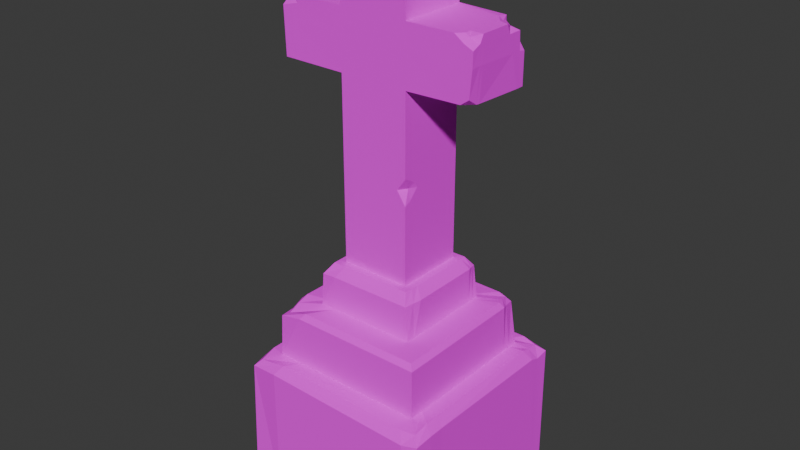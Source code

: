 # Source: Cross_Gravestone.blend  (saved by Blender 4.2.66; exported with 4.5.12 LTS)
import bpy
from mathutils import Matrix  # noqa: F401  (used for matrix-valued properties, if any)

bpy.ops.wm.read_factory_settings(use_empty=True)
scene = bpy.context.scene
scene.name = 'Scene'

# ---- collections
col_collection = bpy.data.collections.new('Collection'); scene.collection.children.link(col_collection)

# ---- images (referenced by path relative to the original .blend; pixels are not part of the script)
import os
ASSET_DIR = os.environ.get("B2B_ASSET_DIR", "")  # directory of the original .blend (textures are referenced by path, not embedded)
HERE = os.path.dirname(os.path.abspath(__file__))  # packed textures are extracted next to this script under _unpacked/

def load_image(name, relpath, width, height, colorspace="sRGB"):
    """Load a texture the original file referenced (path relative to the .blend, or extracted next to this script)."""
    p = next((c for c in (os.path.join(HERE, relpath), os.path.join(ASSET_DIR, relpath)) if relpath and os.path.exists(c)), "")
    if p:
        img = bpy.data.images.load(p, check_existing=True)
        img.name = name
    else:  # same state as the original file: an image datablock whose file is absent (Cycles renders it pink)
        img = bpy.data.images.new(name, width, height)
        img.source = "FILE"
        img.filepath = "//" + (relpath or name)
    img.colorspace_settings.name = colorspace
    return img
img_texture = load_image('Texture', 'Texture.png', 1024, 1024, 'sRGB')

# ---- materials (node trees are filled in below, after node groups)
mat_material = bpy.data.materials.new('Material')
mat_material.alpha_threshold = 0.0
mat_material.use_transparent_shadow = False
mat_material.roughness = 0.5
mat_material.line_color = (0.0, 0.0, 0.0, 1.0)

# ---- material node trees
mat_material.use_nodes = True; mat_material.node_tree.nodes.clear()
_N = mat_material.node_tree.nodes; _L = mat_material.node_tree.links
n0 = _N.new('ShaderNodeOutputMaterial'); n0.name = 'Material Output'; n0.location = (300, 300)
n1 = _N.new('ShaderNodeBsdfPrincipled'); n1.name = 'Principled BSDF'; n1.location = (10, 300)
n1.inputs[2].default_value = 1.0
n1.inputs[3].default_value = 1.45
n2 = _N.new('ShaderNodeTexImage'); n2.name = 'Image Texture'; n2.location = (-280, 280)
n2.image = img_texture
_L.new(n1.outputs[0], n0.inputs[0])
_L.new(n2.outputs[0], n1.inputs[0])
n0.is_active_output = True

# ---- world
world_world = bpy.data.worlds.new('World'); scene.world = world_world
world_world.use_nodes = True; world_world.node_tree.nodes.clear()
_N = world_world.node_tree.nodes; _L = world_world.node_tree.links
n0 = _N.new('ShaderNodeOutputWorld'); n0.name = 'World Output'; n0.location = (300, 300)
n1 = _N.new('ShaderNodeBackground'); n1.name = 'Background'; n1.location = (10, 300)
n1.inputs[0].default_value = (0.05088, 0.05088, 0.05088, 1.0)
_L.new(n1.outputs[0], n0.inputs[0])
n0.is_active_output = True
world_world.color = (0.05088, 0.05088, 0.05088)
world_world.sun_shadow_jitter_overblur = 0.0

# ---- meshes
me_cube_001 = bpy.data.meshes.new('Cube.001')
me_cube_001.from_pydata([(-1.0, -1.0, -1.0), (-1.0, 1.0, -1.0), (1.0, -1.0, -1.0), (1.0, 1.0, -1.0), (-0.7844, -0.783, 0.3975), (-0.7819, 0.7819, 0.4015), (0.7819, -0.782, 0.4011), (0.7819, 0.7819, 0.4015), (-0.5061, -0.5061, 0.9291), (-0.5061, 0.5061, 0.9291), (0.5061, -0.5061, 0.9291), (0.5061, 0.5061, 0.9291), (-0.3439, -0.3439, 1.359), (-0.3439, 0.3439, 1.359), (0.3439, 0.3439, 1.359), (0.3439, -0.3439, 1.359), (-0.2851, -0.3074, 4.306), (-0.1824, 0.1948, 4.423), (0.2926, 0.2987, 4.423), (0.3303, -0.3078, 4.369), (-0.3439, -0.3439, 3.157), (-0.3439, -0.3439, 3.729), (-0.3439, 0.3439, 3.729), (-0.3439, 0.3439, 3.157), (0.3439, -0.3439, 3.157), (0.3439, -0.3439, 3.729), (0.3439, 0.3439, 3.729), (0.3439, 0.3439, 3.157), (-0.9806, -0.347, 3.161), (-0.9463, -0.2805, 3.729), (-0.9463, 0.2617, 3.729), (-0.9964, 0.3114, 3.207), (0.9706, -0.3417, 3.229), (0.9142, -0.2867, 3.702), (0.9297, 0.2303, 3.674), (0.9975, 0.3439, 3.157), (-0.494, -0.4919, 1.249), (-0.418, -0.4186, 1.359), (-0.4188, 0.4188, 1.359), (-0.4929, 0.4895, 1.241), (0.4185, 0.4184, 1.36), (0.4752, 0.4918, 1.261), (0.4133, -0.4175, 1.358), (0.4739, -0.4985, 1.266), (-0.7743, -0.7679, 0.8234), (-0.7238, -0.7148, 0.8477), (-0.7148, 0.6658, 0.9158), (-0.7577, 0.6985, 0.8651), (0.7345, -0.7345, 0.9291), (0.7819, -0.7819, 0.8817), (0.694, 0.713, 0.9048), (0.7272, 0.758, 0.8486), (-0.9829, -0.9674, 0.2819), (-0.9128, -0.9222, 0.3577), (-0.9245, 0.9245, 0.4015), (-1.0, 1.0, 0.3259), (0.9215, -0.9076, 0.3705), (1.001, -0.9789, 0.3136), (0.9231, 0.9154, 0.3655), (0.9987, 0.9915, 0.2923), (-0.7819, -0.4988, 0.4015), (0.8464, 0.2908, 3.686), (0.9419, 0.3439, 3.157), (0.8872, -0.3417, 3.17), (-1.0, -0.8157, -1.0), (1.0, -0.8157, -1.0), (-0.7819, -0.6378, 0.4015), (0.7819, -0.6378, 0.4015), (-0.5061, -0.4128, 0.9291), (0.5061, -0.4128, 0.9291), (-0.3439, -0.2805, 1.359), (0.3439, -0.2805, 1.359), (-0.3415, -0.2235, 4.359), (-0.3418, -0.3474, 4.183), (0.3439, -0.2805, 3.157), (0.3439, -0.2805, 3.729), (-0.3439, -0.2805, 3.157), (-0.3439, -0.2805, 3.729), (0.9751, -0.2513, 3.168), (-0.9821, -0.2833, 3.16), (-0.8999, 0.3439, 3.729), (-0.4188, -0.3416, 1.359), (-0.5066, -0.3855, 1.246), (0.4188, -0.3416, 1.359), (0.4892, -0.4089, 1.269), (-0.7302, -0.5913, 0.8968), (-0.7756, -0.6261, 0.8334), (0.7345, -0.5991, 0.9291), (0.7819, -0.6378, 0.8817), (-0.9259, -0.7548, 0.3981), (-0.9949, -0.8103, 0.3131), (0.9247, -0.7525, 0.4017), (1.003, -0.7996, 0.3277), (0.9161, -0.2784, 3.169), (1.0, -0.6379, -1.0), (-0.3439, -0.3439, 3.661), (-0.3439, 0.3439, 3.661), (0.3439, -0.3439, 3.661), (0.3439, 0.3439, 3.661), (-0.9975, -0.3439, 3.617), (-0.9975, 0.2987, 3.661), (0.9975, -0.3439, 3.622), (0.9318, 0.2918, 3.621), (0.9123, -0.3439, 3.661), (0.8186, 0.3439, 3.634), (-0.9975, -0.2805, 3.661), (0.9975, -0.2552, 3.661), (-0.5061, -0.3228, 0.9291), (-0.3439, -0.2194, 1.359), (-0.3439, -0.2194, 3.157), (-0.3439, -0.2194, 3.729), (-0.9858, -0.2215, 3.159), (-0.9975, -0.2194, 3.729), (-0.4188, -0.2671, 1.359), (0.5061, -0.3228, 1.272), (-0.7345, -0.4685, 0.9291), (0.7819, -0.4988, 0.8817), (-0.9245, -0.5897, 0.4015), (1.0, -0.6379, 0.3259), (-1.0, -0.6379, -1.0), (0.7819, -0.4988, 0.4015), (0.5061, -0.3228, 0.9291), (0.3439, -0.2194, 1.359), (0.3439, -0.2095, 4.423), (0.3439, -0.2194, 3.157), (0.3439, -0.2194, 3.729), (0.9782, -0.2178, 3.166), (0.9975, -0.2194, 3.729), (-0.5066, -0.3202, 1.27), (0.4188, -0.2671, 1.359), (-0.7819, -0.4988, 0.8817), (0.7345, -0.4685, 0.9291), (-1.0, -0.6379, 0.3259), (0.9245, -0.5897, 0.4015), (0.9214, -0.2177, 3.167), (0.9419, -0.2194, 3.729), (-0.9975, -0.2194, 3.661), (0.9975, -0.2194, 3.661), (0.813, 0.3439, 3.714), (0.8749, 0.3439, 3.157), (0.8496, -0.3418, 3.169), (0.8515, -0.2786, 3.168), (0.8749, -0.3439, 3.661), (0.8145, -0.3439, 3.729), (0.8749, -0.2194, 3.729), (0.8564, -0.2179, 3.166), (0.8749, -0.2805, 3.729), (0.8508, 1.0, -1.0), (0.8508, -1.0, -1.0), (0.6653, 0.7819, 0.4015), (0.6653, -0.7819, 0.4015), (0.4306, 0.5061, 0.9291), (0.4306, -0.5061, 0.9291), (0.2926, 0.3439, 1.359), (0.2926, -0.3439, 1.359), (0.2148, -0.3439, 4.423), (0.2926, 0.3439, 3.157), (0.2926, 0.3439, 3.729), (0.2926, -0.3439, 3.157), (0.2926, -0.3439, 3.729), (0.3563, 0.4188, 1.359), (0.3774, 0.49, 1.245), (0.3563, -0.4188, 1.359), (0.4051, -0.5001, 1.267), (0.6121, 0.7232, 0.9216), (0.6331, 0.7667, 0.8623), (0.6249, -0.7345, 0.9291), (0.6653, -0.7819, 0.8817), (0.7865, 0.9243, 0.4008), (0.8505, 0.9978, 0.3171), (0.781, -0.9274, 0.3722), (0.8427, -1.001, 0.2795), (0.2926, -0.2805, 4.423), (0.8508, -0.8157, -1.0), (0.2926, -0.3439, 3.661), (0.2926, 0.3439, 3.661), (0.8508, -0.6379, -1.0), (0.2926, -0.2194, 4.423), (0.3439, -0.3439, 4.285), (-0.1744, 0.2778, 4.325), (0.2926, 0.3439, 4.285), (-0.3414, -0.2847, 4.22), (-0.3416, -0.2233, 4.224), (0.3439, -0.2194, 4.285), (0.2926, -0.3439, 4.285), (0.3439, -0.2805, 4.285), (-0.6833, 1.0, -1.0), (-0.5343, -0.7819, 0.4015), (-0.3458, -0.5061, 0.9291), (-0.235, -0.3439, 1.359), (-0.1997, -0.3476, 4.367), (-0.235, -0.3439, 3.157), (-0.235, -0.3439, 3.729), (-0.3458, 0.5061, 1.272), (-0.2862, -0.4188, 1.359), (-0.5326, 0.7821, 0.8798), (-0.5019, -0.7345, 0.9291), (-0.6833, 1.0, 0.3259), (-0.6317, -0.9245, 0.4015), (-0.6833, -0.8157, -1.0), (-0.235, -0.3439, 3.661), (-0.6833, -0.6379, -1.0), (-0.6833, -1.0, -1.0), (-0.5343, 0.7819, 0.4015), (-0.3458, 0.5061, 0.9291), (-0.235, 0.3439, 1.359), (-0.0457, 0.3439, 4.423), (-0.235, 0.3439, 3.157), (-0.235, 0.3439, 3.729), (-0.2862, 0.4188, 1.359), (-0.3401, -0.5049, 1.267), (-0.5014, 0.7345, 0.9286), (-0.5343, -0.7819, 0.8817), (-0.6317, 0.9245, 0.4015), (-0.6857, -1.001, 0.322), (-0.2326, -0.2338, 4.362), (-0.235, 0.3439, 3.661), (-0.233, -0.3473, 4.193), (-0.1236, 0.3439, 4.285), (-0.2327, -0.2233, 4.363), (-0.8439, -0.3439, 3.729), (-0.9253, -0.3477, 3.162), (-0.9453, 0.3159, 3.156), (-0.927, -0.284, 3.161), (-0.8284, -0.3439, 3.661), (-0.9463, 0.3439, 3.661), (-0.9315, -0.2221, 3.16), (-0.9463, -0.2194, 3.729), (1.0, 0.8687, -1.0), (-0.7819, 0.6793, 0.4015), (-0.5061, 0.4397, 0.9291), (-0.3439, 0.2987, 1.359), (-0.3439, 0.2987, 3.157), (-0.3439, 0.2987, 3.729), (-0.9964, 0.268, 3.156), (-0.4188, 0.3638, 1.359), (0.489, 0.4312, 1.267), (-0.7164, 0.5638, 0.9182), (0.7491, 0.6411, 0.8628), (-0.9245, 0.8031, 0.4015), (0.9979, 0.8548, 0.2707), (0.8713, 0.2157, 3.705), (-1.0, 0.8687, -1.0), (0.7819, 0.6793, 0.4015), (0.5061, 0.4397, 0.9291), (0.3439, 0.2987, 1.359), (0.3439, 0.2632, 4.423), (0.3439, 0.2987, 3.157), (0.3439, 0.2987, 3.729), (0.9975, 0.2987, 3.157), (-0.4917, 0.4215, 1.239), (0.4188, 0.3638, 1.359), (-0.7472, 0.5285, 0.8617), (0.7204, 0.6183, 0.9212), (-1.0, 0.8687, 0.3259), (0.9236, 0.7974, 0.3791), (0.9419, 0.2987, 3.157), (0.9975, 0.2696, 3.641), (0.8182, 0.2288, 3.732), (0.8749, 0.2987, 3.157), (0.8508, 0.8687, -1.0), (-0.3514, 0.265, 4.269), (0.3439, 0.2617, 4.285), (-1.0, 0.761, -1.0), (-0.6833, 0.8687, -1.0), (-0.9453, 0.2692, 3.156), (0.7819, 0.5951, 0.4015), (0.5061, 0.3852, 0.9291), (0.3439, 0.2617, 1.359), (0.3439, 0.2617, 3.157), (0.3439, 0.2617, 3.729), (0.9975, 0.2617, 3.157), (0.9975, 0.096, 3.729), (-0.4982, 0.3752, 1.254), (0.4188, 0.3187, 1.359), (-0.7592, 0.4946, 0.8689), (0.7344, 0.5535, 0.9293), (-1.0, 0.761, 0.3259), (0.9244, 0.7034, 0.4008), (0.9419, 0.2617, 3.157), (0.9975, 0.1312, 3.641), (0.8749, 0.2617, 3.157), (0.2926, 0.2617, 4.423), (0.8508, 0.761, -1.0), (-0.6833, 0.761, -1.0), (1.0, 0.761, -1.0), (-0.7819, 0.5951, 0.4015), (-0.5061, 0.3852, 0.9291), (-0.3439, 0.2617, 1.359), (-0.3439, 0.2617, 3.157), (-0.3439, 0.2617, 3.729), (-0.9964, 0.2311, 3.156), (-0.9975, 0.2269, 3.729), (-0.4188, 0.3187, 1.359), (0.5045, 0.3836, 1.272), (-0.728, 0.5326, 0.9252), (0.7759, 0.5757, 0.8787), (-0.9245, 0.7035, 0.4015), (0.9992, 0.7558, 0.3053), (0.9111, 0.1186, 3.732), (-0.9975, 0.2617, 3.661), (0.824, 0.1763, 3.732), (-0.3439, 0.2439, 4.285), (-0.9453, 0.2323, 3.156), (-0.3439, 0.185, 4.423), (-0.3439, 0.3439, 4.189), (0.3439, 0.3439, 4.189), (0.3439, -0.3439, 4.189), (-0.3425, -0.3462, 4.114), (-0.3421, -0.2835, 4.142), (-0.3422, -0.2222, 4.145), (0.3439, -0.2194, 4.189), (0.2926, 0.3439, 4.189), (0.2926, -0.3439, 4.189), (0.3439, -0.2805, 4.189), (-0.235, 0.3439, 4.189), (-0.2337, -0.3462, 4.121), (0.3439, 0.2987, 4.189), (-0.3439, 0.2987, 4.189), (0.3439, 0.2617, 4.189), (-0.3439, 0.2617, 4.189), (-0.3439, 0.3439, 3.483), (0.3439, 0.3439, 3.483), (-0.997, 0.3298, 3.483), (0.9975, 0.3439, 3.457), (0.8957, 0.3439, 3.46), (-0.3439, -0.3439, 3.483), (0.3439, -0.3439, 3.483), (-0.9917, -0.3449, 3.456), (0.9943, -0.3436, 3.48), (0.91, -0.3436, 3.485), (-0.9946, -0.281, 3.484), (0.9956, -0.2543, 3.484), (0.9963, -0.2193, 3.484), (-0.9959, -0.2197, 3.484), (0.8384, 0.3439, 3.465), (0.8723, -0.3437, 3.484), (0.2926, 0.3439, 3.483), (0.2926, -0.3439, 3.483), (-0.235, -0.3439, 3.483), (-0.235, 0.3439, 3.483), (-0.8639, -0.345, 3.485), (-0.9458, 0.3305, 3.483), (-0.997, 0.2837, 3.483), (0.9975, 0.2799, 3.47), (0.9975, 0.1772, 3.47), (-0.997, 0.2467, 3.483), (-0.3439, 0.3439, 2.683), (-0.3057, 0.3289, 2.575), (-0.3439, 0.3439, 2.423), (0.3439, 0.3439, 2.311), (0.3439, 0.3439, 2.258), (0.3439, 0.3439, 2.205), (-0.3439, -0.3439, 2.205), (-0.3439, -0.3439, 2.258), (-0.3439, -0.3439, 2.311), (0.3439, -0.3439, 2.126), (0.3239, -0.2789, 2.27), (0.3439, -0.3439, 2.38), (-0.3439, -0.2805, 2.205), (-0.3439, -0.2805, 2.258), (-0.3439, -0.2805, 2.311), (0.3439, -0.2805, 2.157), (0.3439, -0.2805, 2.35), (-0.3439, -0.2194, 2.205), (-0.3439, -0.2194, 2.258), (-0.3439, -0.2194, 2.311), (0.3439, -0.2194, 2.205), (0.3439, -0.1845, 2.258), (0.3439, -0.2194, 2.311), (0.2926, -0.3439, 2.205), (0.2551, -0.3439, 2.258), (0.2926, -0.3439, 2.311), (0.2926, 0.3439, 2.205), (0.2926, 0.3439, 2.258), (0.2926, 0.3439, 2.311), (-0.235, -0.3439, 2.205), (-0.235, -0.3439, 2.258), (-0.235, -0.3439, 2.311), (-0.235, 0.3439, 2.516), (-0.235, 0.3439, 2.569), (-0.235, 0.3439, 2.621), (-0.3439, 0.2987, 2.46), (-0.3439, 0.2987, 2.621), (0.3439, 0.2987, 2.205), (0.3439, 0.2987, 2.258), (0.3439, 0.2987, 2.311), (0.3439, 0.2617, 2.205), (0.3439, 0.2617, 2.258), (0.3439, 0.2617, 2.311), (-0.3439, 0.2617, 2.516), (-0.3439, 0.2617, 2.569), (-0.3439, 0.2617, 2.621)], [], [(170, 56, 6, 150), (213, 54, 5, 203), (242, 254, 55, 1), (173, 65, 2, 148), (89, 53, 4, 66), (255, 58, 7, 243), (65, 92, 57, 2), (147, 169, 59, 3), (243, 7, 51, 238), (166, 48, 10, 152), (211, 46, 9, 204), (253, 50, 11, 244), (209, 38, 13, 205), (66, 4, 44, 86), (150, 6, 49, 167), (203, 5, 47, 195), (244, 11, 41, 236), (251, 40, 14, 245), (162, 42, 15, 154), (181, 73, 16, 72), (68, 8, 36, 82), (152, 10, 43, 163), (204, 9, 39, 193), (215, 72, 16, 190), (184, 178, 19, 155), (218, 179, 17, 206), (262, 180, 18, 246), (386, 350, 27, 247), (332, 333, 137, 106), (381, 347, 23, 207), (216, 96, 22, 208), (372, 358, 24, 158), (174, 97, 25, 159), (361, 355, 20, 76), (257, 102, 34), (105, 99, 29), (104, 61, 34, 102), (330, 63, 32, 329), (223, 221, 28, 79), (342, 222, 31, 323), (224, 220, 29, 99), (256, 62, 35, 249), (235, 38, 39, 250), (160, 40, 41, 161), (83, 42, 43, 84), (194, 37, 36, 210), (81, 37, 12, 70), (237, 46, 47, 252), (164, 50, 51, 165), (87, 48, 49, 88), (196, 45, 44, 212), (85, 45, 8, 68), (239, 54, 55, 254), (168, 58, 59, 169), (91, 56, 57, 92), (198, 53, 52, 214), (202, 214, 52, 0), (259, 139, 62, 256), (336, 140, 63, 330), (104, 138, 61), (146, 143, 33), (144, 146, 33, 135), (140, 141, 93, 63), (133, 91, 92, 118), (53, 89, 90, 52), (115, 85, 68, 107), (131, 87, 88, 116), (45, 85, 86, 44), (113, 81, 70, 108), (129, 83, 84, 114), (37, 81, 82, 36), (63, 93, 78, 32), (226, 223, 79, 111), (136, 105, 29, 112), (101, 106, 33), (366, 361, 76, 109), (135, 33, 127), (358, 363, 74, 24), (178, 185, 19), (219, 72, 215), (107, 68, 82, 128), (182, 181, 72), (42, 83, 71, 15), (10, 69, 84, 43), (60, 66, 86, 130), (48, 87, 69, 10), (6, 67, 88, 49), (94, 118, 92, 65), (56, 91, 67, 6), (117, 89, 66, 60), (176, 94, 65, 173), (0, 52, 90, 64), (329, 332, 106, 101), (334, 331, 105, 136), (335, 104, 325), (143, 142, 103, 33), (341, 224, 99, 328), (80, 225, 100, 30), (33, 103, 101), (325, 104, 102, 324), (331, 328, 99, 105), (344, 324, 102, 257), (338, 327, 97, 174), (340, 321, 96, 216), (346, 334, 136, 300), (283, 285, 94, 176), (297, 117, 60, 286), (285, 298, 118, 94), (286, 60, 130, 275), (302, 182, 72, 304), (287, 107, 128, 273), (17, 304, 72, 219), (299, 135, 127, 272), (392, 366, 109, 289), (300, 136, 112, 292), (303, 226, 111, 291), (274, 129, 114, 294), (293, 113, 108, 288), (276, 131, 116, 296), (295, 115, 107, 287), (278, 133, 118, 298), (301, 144, 135, 299), (141, 145, 134, 93), (89, 117, 132, 90), (85, 115, 130, 86), (81, 113, 128, 82), (93, 134, 126, 78), (106, 137, 127, 33), (29, 227, 112), (363, 369, 124, 74), (185, 183, 123, 19), (83, 129, 122, 71), (69, 121, 114, 84), (87, 131, 121, 69), (67, 120, 116, 88), (91, 133, 120, 67), (64, 90, 132, 119), (74, 124, 145, 141), (270, 125, 144, 301), (25, 97, 142, 143), (322, 98, 104, 335), (24, 74, 141, 140), (125, 75, 146, 144), (75, 25, 143, 146), (98, 26, 138, 104), (327, 24, 140, 336), (247, 27, 139, 259), (246, 282, 177, 123), (284, 283, 176, 201), (322, 337, 175, 98), (339, 338, 174, 200), (201, 176, 173, 199), (123, 177, 172, 19), (2, 57, 171, 148), (56, 170, 171, 57), (213, 168, 169, 197), (48, 166, 167, 49), (211, 164, 165, 195), (42, 162, 163, 43), (209, 160, 161, 193), (200, 174, 159, 192), (378, 372, 158, 191), (98, 175, 157, 26), (350, 375, 156, 27), (217, 184, 155, 190), (19, 172, 155), (11, 151, 161, 41), (188, 152, 163, 210), (194, 162, 154, 189), (7, 149, 165, 51), (187, 150, 167, 212), (40, 160, 153, 14), (50, 164, 151, 11), (196, 166, 152, 188), (186, 197, 169, 147), (199, 173, 148, 202), (58, 168, 149, 7), (198, 170, 150, 187), (316, 313, 184, 217), (306, 312, 180), (314, 311, 183, 185), (320, 310, 182, 302), (310, 309, 181, 182), (307, 314, 185, 178), (317, 306, 180, 262), (315, 305, 179, 218), (313, 307, 178, 184), (309, 308, 73, 181), (312, 315, 218, 180), (308, 316, 217, 73), (53, 198, 187, 4), (64, 199, 202, 0), (1, 55, 197, 186), (45, 196, 188, 8), (4, 187, 212, 44), (37, 194, 189, 12), (8, 188, 210, 36), (73, 217, 190, 16), (355, 378, 191, 20), (95, 200, 192, 21), (38, 209, 193, 39), (46, 211, 195, 47), (54, 213, 197, 55), (119, 201, 199, 64), (326, 339, 200, 95), (263, 284, 201, 119), (282, 17, 219, 177), (337, 340, 216, 175), (177, 219, 215, 172), (148, 171, 214, 202), (170, 198, 214, 171), (166, 196, 212, 167), (162, 194, 210, 163), (175, 216, 208, 157), (375, 381, 207, 156), (180, 218, 206, 18), (172, 215, 190, 155), (151, 204, 193, 161), (149, 203, 195, 165), (160, 209, 205, 153), (164, 211, 204, 151), (168, 213, 203, 149), (77, 110, 227, 29), (289, 109, 226, 303), (22, 96, 225, 80), (326, 95, 224, 341), (21, 77, 29, 220), (109, 76, 223, 226), (95, 21, 220, 224), (321, 23, 222, 342), (76, 20, 221, 223), (233, 22, 80, 30), (290, 233, 30), (23, 232, 265, 222), (18, 206, 17), (1, 186, 264, 242), (319, 317, 262), (305, 318, 261, 179), (186, 147, 260, 264), (269, 247, 259, 281), (26, 248, 258, 138), (138, 258, 241, 61), (58, 255, 240, 59), (46, 237, 230, 9), (50, 253, 238, 51), (38, 235, 231, 13), (40, 251, 236, 41), (222, 265, 234, 31), (347, 383, 232, 23), (61, 241, 34), (9, 230, 250, 39), (179, 261, 17), (5, 229, 252, 47), (3, 59, 240, 228), (54, 239, 229, 5), (147, 3, 228, 260), (323, 343, 100), (345, 344, 257, 280), (281, 259, 256, 279), (297, 239, 254, 277), (295, 237, 252, 275), (293, 235, 250, 273), (279, 256, 249, 271), (280, 257, 34, 272), (389, 386, 247, 269), (274, 251, 245, 268), (267, 244, 236, 294), (276, 253, 244, 267), (266, 243, 238, 296), (278, 255, 243, 266), (263, 277, 254, 242), (119, 132, 277, 263), (133, 278, 266, 120), (120, 266, 296, 116), (131, 276, 267, 121), (121, 267, 294, 114), (129, 274, 268, 122), (183, 262, 246, 123), (369, 389, 269, 124), (227, 30, 292, 112), (137, 280, 272, 127), (134, 279, 271, 126), (113, 293, 273, 128), (115, 295, 275, 130), (117, 297, 277, 132), (145, 281, 279, 134), (333, 345, 280, 137), (124, 269, 281, 145), (311, 319, 262, 183), (110, 290, 30, 227), (232, 289, 303, 265), (18, 17, 282), (242, 264, 284, 263), (318, 320, 302, 261), (264, 260, 283, 284), (246, 18, 282), (248, 270, 301, 258), (258, 301, 299, 241), (255, 278, 298, 240), (237, 295, 287, 230), (253, 276, 296, 238), (235, 293, 288, 231), (251, 274, 294, 236), (265, 303, 291, 234), (100, 300, 292, 30), (383, 392, 289, 232), (241, 299, 272, 34), (230, 287, 273, 250), (261, 302, 304, 17), (229, 286, 275, 252), (228, 240, 298, 285), (239, 297, 286, 229), (260, 228, 285, 283), (343, 346, 300, 100), (233, 290, 320, 318), (125, 270, 319, 311), (22, 233, 318, 305), (270, 248, 317, 319), (21, 192, 316, 308), (157, 208, 315, 312), (77, 21, 308, 309), (159, 25, 307, 313), (208, 22, 305, 315), (248, 26, 306, 317), (25, 75, 314, 307), (110, 77, 309, 310), (290, 110, 310, 320), (75, 125, 311, 314), (26, 157, 312, 306), (192, 159, 313, 316), (234, 291, 346, 343), (126, 271, 345, 333), (271, 249, 344, 345), (31, 234, 343, 323), (96, 321, 342, 225), (20, 326, 341, 221), (156, 207, 340, 337), (20, 191, 339, 326), (191, 158, 338, 339), (27, 156, 337, 322), (97, 327, 336, 142), (27, 322, 335, 139), (291, 111, 334, 346), (207, 23, 321, 340), (158, 24, 327, 338), (249, 35, 324, 344), (79, 28, 328, 331), (62, 325, 324, 35), (221, 341, 328, 28), (139, 335, 325, 62), (111, 79, 331, 334), (32, 78, 332, 329), (142, 336, 330, 103), (225, 342, 323, 100), (103, 330, 329, 101), (78, 126, 333, 332), (231, 288, 390, 382), (382, 390, 391, 348), (348, 391, 392, 383), (122, 268, 387, 367), (367, 387, 388, 368), (368, 388, 389, 369), (268, 245, 384, 387), (387, 384, 385, 388), (388, 385, 386, 389), (13, 231, 382, 349), (349, 382, 348), (348, 383, 347), (153, 205, 379, 373), (373, 379, 380, 374), (374, 380, 381, 375), (12, 189, 376, 353), (353, 376, 377, 354), (354, 377, 378, 355), (14, 153, 373, 352), (352, 373, 374, 351), (351, 374, 375, 350), (189, 154, 370, 376), (376, 370, 371, 377), (377, 371, 372, 378), (71, 122, 367, 362), (362, 367, 368, 357), (357, 368, 369, 363), (288, 108, 364, 390), (390, 364, 365, 391), (391, 365, 366, 392), (15, 71, 362, 356), (356, 362, 357), (357, 363, 358), (108, 70, 359, 364), (364, 359, 360, 365), (365, 360, 361, 366), (70, 12, 353, 359), (359, 353, 354, 360), (360, 354, 355, 361), (154, 15, 356, 370), (370, 356, 357, 371), (371, 357, 358, 372), (205, 13, 349, 379), (379, 349, 348, 380), (380, 348, 347, 381), (245, 14, 352, 384), (384, 352, 351, 385), (385, 351, 350, 386)])
_uv = me_cube_001.uv_layers.new(name='UVMap')
_uv.uv.foreach_set('vector', [0.2549, 0.6434, 0.2522, 0.6617, 0.2359, 0.6434, 0.236, 0.6283, 0.01476, 0.4581, 0.01497, 0.42, 0.03342, 0.4387, 0.03324, 0.4709, 0.5441, 0.2476, 0.7167, 0.2476, 0.7167, 0.2646, 0.5441, 0.2647, 0.5091, 0.425, 0.5091, 0.4056, 0.5331, 0.4056, 0.5331, 0.425, 0.2336, 0.421, 0.2555, 0.4229, 0.2372, 0.4395, 0.2183, 0.4397, 0.03021, 0.6608, 0.01487, 0.6606, 0.03229, 0.6423, 0.04565, 0.6424, 0.918, 0.02829, 0.7451, 0.03037, 0.7469, 0.007024, 0.918, 0.004289, 0.9156, 0.425, 0.7441, 0.425, 0.7473, 0.4057, 0.9156, 0.4056, 0.004292, 0.6942, 0.004289, 0.6808, 0.06259, 0.6838, 0.06441, 0.6991, 0.556, 0.872, 0.5417, 0.872, 0.5714, 0.8422, 0.5813, 0.8422, 0.7026, 0.6807, 0.7304, 0.6897, 0.7032, 0.7104, 0.6824, 0.7104, 0.5435, 0.6958, 0.547, 0.6835, 0.5714, 0.7104, 0.5714, 0.7191, 0.5456, 0.2905, 0.5456, 0.2733, 0.5553, 0.283, 0.5553, 0.2972, 0.5174, 0.8594, 0.5179, 0.8784, 0.4624, 0.8762, 0.4612, 0.8578, 0.3709, 0.6899, 0.3708, 0.6748, 0.4334, 0.6746, 0.4334, 0.6898, 0.1504, 0.8522, 0.1504, 0.8844, 0.08985, 0.8814, 0.08816, 0.8519, 0.9957, 0.7977, 0.9957, 0.8064, 0.9524, 0.8046, 0.9518, 0.7966, 0.5527, 0.3823, 0.5456, 0.3823, 0.5553, 0.3726, 0.5612, 0.3726, 0.6546, 0.3742, 0.6545, 0.3816, 0.6449, 0.3726, 0.6449, 0.3659, 0.6714, 0.3295, 0.6632, 0.3343, 0.6685, 0.3182, 0.6793, 0.3114, 0.9242, 0.4177, 0.9242, 0.4056, 0.9659, 0.4075, 0.9654, 0.4213, 0.9265, 0.1545, 0.9265, 0.1447, 0.9704, 0.1489, 0.9706, 0.1578, 0.9828, 0.1152, 0.9828, 0.1361, 0.9421, 0.1344, 0.9382, 0.1152, 0.8373, 0.3783, 0.8514, 0.3769, 0.8441, 0.3879, 0.833, 0.3931, 0.3305, 0.03572, 0.3242, 0.03794, 0.3222, 0.02695, 0.334, 0.01536, 0.6814, 0.2738, 0.6761, 0.2823, 0.6632, 0.2929, 0.6632, 0.2733, 0.1698, 0.6989, 0.159, 0.6988, 0.1649, 0.6808, 0.1696, 0.6809, 0.7536, 0.7847, 0.7477, 0.7847, 0.7477, 0.6746, 0.7536, 0.6746, 0.1908, 0.8897, 0.1909, 0.8942, 0.1678, 0.8942, 0.1678, 0.8896, 0.1036, 0.2393, 0.08944, 0.2312, 0.08946, 0.1696, 0.1036, 0.1696, 0.1037, 0.1039, 0.08948, 0.1039, 0.08948, 0.09513, 0.1037, 0.09513, 0.4161, 0.278, 0.4068, 0.2718, 0.3731, 0.1764, 0.3794, 0.1742, 0.3575, 0.1122, 0.3512, 0.1145, 0.3483, 0.1062, 0.3546, 0.104, 0.281, 0.7847, 0.2727, 0.7847, 0.2727, 0.6746, 0.281, 0.6746, 0.7287, 0.2825, 0.7261, 0.2739, 0.7341, 0.2739, 0.9112, 0.8791, 0.9053, 0.8708, 0.9201, 0.8791, 0.2408, 0.1075, 0.2443, 0.1005, 0.2551, 0.1019, 0.2555, 0.109, 0.2894, 0.1607, 0.3059, 0.1983, 0.2931, 0.1947, 0.2792, 0.1649, 0.9365, 0.3114, 0.9363, 0.3031, 0.9435, 0.3032, 0.9436, 0.3115, 0.01107, 0.127, 0.0111, 0.1695, 0.004443, 0.163, 0.00441, 0.127, 0.4951, 0.06359, 0.4941, 0.05467, 0.5067, 0.05007, 0.5178, 0.0617, 0.1663, 0.8636, 0.1663, 0.8694, 0.159, 0.8694, 0.159, 0.8636, 0.9805, 0.519, 0.9805, 0.5261, 0.9649, 0.5352, 0.9645, 0.5264, 0.9266, 0.02396, 0.9265, 0.01586, 0.9396, 0.008327, 0.9416, 0.02107, 0.9396, 0.6961, 0.9397, 0.6862, 0.9518, 0.6756, 0.9514, 0.6873, 0.9828, 0.2479, 0.9827, 0.265, 0.9682, 0.2749, 0.9705, 0.2549, 0.6446, 0.2733, 0.6546, 0.2734, 0.6449, 0.283, 0.6366, 0.283, 0.4504, 0.7027, 0.4507, 0.6895, 0.4574, 0.6853, 0.4578, 0.7074, 0.08256, 0.703, 0.08471, 0.6924, 0.09216, 0.688, 0.0904, 0.7002, 0.0731, 0.8606, 0.0731, 0.8782, 0.06686, 0.8844, 0.06686, 0.8657, 0.7027, 0.872, 0.7316, 0.8695, 0.7381, 0.8765, 0.7069, 0.8782, 0.7324, 0.8534, 0.7316, 0.8695, 0.7032, 0.8422, 0.7032, 0.8301, 0.7268, 0.2391, 0.7268, 0.2549, 0.7167, 0.2646, 0.7167, 0.2476, 0.01375, 0.6428, 0.01487, 0.6606, 0.005039, 0.6704, 0.004289, 0.6511, 0.232, 0.662, 0.2522, 0.6617, 0.2615, 0.6721, 0.2382, 0.6722, 0.5417, 0.4534, 0.5474, 0.4168, 0.5574, 0.4077, 0.5522, 0.4464, 0.7243, 0.4468, 0.5522, 0.4464, 0.5574, 0.4077, 0.7244, 0.4056, 0.175, 0.8636, 0.175, 0.8694, 0.1663, 0.8694, 0.1663, 0.8636, 0.294, 0.1591, 0.3105, 0.1968, 0.3059, 0.1983, 0.2894, 0.1607, 0.7146, 0.2825, 0.7097, 0.2733, 0.7176, 0.2733, 0.8618, 0.854, 0.8697, 0.8623, 0.8567, 0.8549, 0.8618, 0.846, 0.8618, 0.854, 0.8567, 0.8549, 0.8531, 0.846, 0.1783, 0.7801, 0.178, 0.7884, 0.1696, 0.7884, 0.1734, 0.7802, 0.2108, 0.6619, 0.232, 0.662, 0.2382, 0.6722, 0.2171, 0.6718, 0.2555, 0.4229, 0.2336, 0.421, 0.241, 0.4121, 0.2615, 0.4138, 0.733, 0.8373, 0.7324, 0.8534, 0.7032, 0.8301, 0.7032, 0.8184, 0.0731, 0.8436, 0.0731, 0.8606, 0.06686, 0.8657, 0.06685, 0.8475, 0.7316, 0.8695, 0.7324, 0.8534, 0.7383, 0.858, 0.7381, 0.8765, 0.6349, 0.2733, 0.6446, 0.2733, 0.6366, 0.283, 0.6287, 0.283, 0.9396, 0.7058, 0.9396, 0.6961, 0.9514, 0.6873, 0.951, 0.6984, 0.9804, 0.4171, 0.9805, 0.4271, 0.9654, 0.4213, 0.9659, 0.4075, 0.1734, 0.7802, 0.1696, 0.7884, 0.1619, 0.7919, 0.1625, 0.7801, 0.937, 0.3195, 0.9365, 0.3114, 0.9436, 0.3115, 0.9441, 0.3196, 0.9112, 0.887, 0.9112, 0.8791, 0.9201, 0.8791, 0.92, 0.887, 0.69, 0.2849, 0.69, 0.2733, 0.7009, 0.2773, 0.2889, 0.7847, 0.281, 0.7847, 0.281, 0.6746, 0.2889, 0.6746, 0.8531, 0.846, 0.8567, 0.8549, 0.8458, 0.846, 0.8373, 0.7757, 0.829, 0.7796, 0.829, 0.6746, 0.8373, 0.6746, 0.2486, 0.6989, 0.2404, 0.6989, 0.2439, 0.6879, 0.8372, 0.3769, 0.8514, 0.3769, 0.8373, 0.3783, 0.9242, 0.4295, 0.9242, 0.4177, 0.9654, 0.4213, 0.9685, 0.4298, 0.6794, 0.329, 0.6714, 0.3295, 0.6793, 0.3114, 0.6545, 0.3816, 0.6446, 0.3823, 0.6366, 0.3726, 0.6449, 0.3726, 0.9957, 0.6746, 0.9957, 0.6867, 0.9514, 0.6873, 0.9518, 0.6756, 0.5175, 0.8413, 0.5174, 0.8594, 0.4612, 0.8578, 0.455, 0.8412, 0.5417, 0.872, 0.5417, 0.8543, 0.5714, 0.8301, 0.5714, 0.8422, 0.004289, 0.8844, 0.004331, 0.8657, 0.06686, 0.8657, 0.06686, 0.8844, 0.918, 0.05144, 0.7453, 0.05143, 0.7451, 0.03037, 0.918, 0.02829, 0.2522, 0.6617, 0.232, 0.662, 0.2171, 0.6433, 0.2359, 0.6434, 0.2121, 0.4211, 0.2336, 0.421, 0.2183, 0.4397, 0.2002, 0.4396, 0.486, 0.425, 0.486, 0.4056, 0.5091, 0.4056, 0.5091, 0.425, 0.5441, 0.004289, 0.7111, 0.008518, 0.7151, 0.02895, 0.5441, 0.02829, 0.1914, 0.878, 0.1908, 0.8897, 0.1678, 0.8896, 0.1729, 0.878, 0.8881, 0.8871, 0.8881, 0.8791, 0.9112, 0.8791, 0.9112, 0.887, 0.2434, 0.1294, 0.2408, 0.1075, 0.2509, 0.1301, 0.2905, 0.1266, 0.286, 0.1375, 0.2814, 0.1391, 0.2794, 0.134, 0.5072, 0.08374, 0.4951, 0.06359, 0.5178, 0.0617, 0.5241, 0.08173, 0.9207, 0.9604, 0.9118, 0.9604, 0.9116, 0.9545, 0.9205, 0.9497, 0.7009, 0.2773, 0.7011, 0.2848, 0.69, 0.2849, 0.2509, 0.1301, 0.2408, 0.1075, 0.2555, 0.109, 0.2641, 0.1305, 0.8881, 0.8791, 0.8844, 0.8708, 0.9053, 0.8708, 0.9112, 0.8791, 0.1927, 0.9592, 0.1944, 0.9676, 0.173, 0.9608, 0.1705, 0.9579, 0.3653, 0.1341, 0.359, 0.1363, 0.3512, 0.1145, 0.3575, 0.1122, 0.1037, 0.1271, 0.08947, 0.1271, 0.08948, 0.1039, 0.1037, 0.1039, 0.8884, 0.9478, 0.8881, 0.8871, 0.9112, 0.887, 0.9116, 0.9496, 0.3038, 0.425, 0.3038, 0.4056, 0.486, 0.4056, 0.486, 0.425, 0.04373, 0.4202, 0.2121, 0.4211, 0.2002, 0.4396, 0.05775, 0.4388, 0.918, 0.2336, 0.748, 0.2329, 0.7453, 0.05143, 0.918, 0.05144, 0.5178, 0.6989, 0.5175, 0.8413, 0.455, 0.8412, 0.4569, 0.7118, 0.7402, 0.3211, 0.6794, 0.329, 0.6793, 0.3114, 0.7325, 0.3031, 0.9242, 0.5216, 0.9242, 0.4295, 0.9685, 0.4298, 0.9665, 0.5203, 0.8304, 0.3224, 0.8514, 0.3236, 0.8514, 0.3769, 0.8372, 0.3769, 0.8571, 0.802, 0.8531, 0.846, 0.8458, 0.846, 0.8458, 0.805, 0.3515, 0.7443, 0.2889, 0.7847, 0.2889, 0.6746, 0.3515, 0.6746, 0.9116, 0.9496, 0.9112, 0.887, 0.92, 0.887, 0.9203, 0.9451, 0.9384, 0.3786, 0.937, 0.3195, 0.9441, 0.3196, 0.9451, 0.3785, 0.9396, 0.7821, 0.9396, 0.7058, 0.951, 0.6984, 0.951, 0.7904, 0.5586, 0.2733, 0.6349, 0.2733, 0.6287, 0.283, 0.566, 0.283, 0.07309, 0.7105, 0.0731, 0.8436, 0.06685, 0.8475, 0.06644, 0.7076, 0.7321, 0.707, 0.733, 0.8373, 0.7032, 0.8184, 0.7032, 0.7262, 0.7355, 0.2261, 0.7354, 0.05778, 0.7453, 0.05143, 0.748, 0.2329, 0.8684, 0.7945, 0.8618, 0.846, 0.8531, 0.846, 0.8571, 0.802, 0.178, 0.7884, 0.1774, 0.7963, 0.1689, 0.7963, 0.1696, 0.7884, 0.7264, 0.03628, 0.7268, 0.05778, 0.7167, 0.05139, 0.7151, 0.02895, 0.7324, 0.8534, 0.733, 0.8373, 0.7391, 0.8414, 0.7383, 0.858, 0.9805, 0.4271, 0.9805, 0.4368, 0.9685, 0.4298, 0.9654, 0.4213, 0.1696, 0.7884, 0.1689, 0.7963, 0.1615, 0.7963, 0.1619, 0.7919, 0.1678, 0.8896, 0.1678, 0.8942, 0.159, 0.8942, 0.1623, 0.8855, 0.9243, 0.7559, 0.9243, 0.7479, 0.931, 0.7479, 0.829, 0.7796, 0.8211, 0.7847, 0.8211, 0.6746, 0.829, 0.6746, 0.2404, 0.6989, 0.2324, 0.6989, 0.2311, 0.6809, 0.2439, 0.6879, 0.6446, 0.3823, 0.6349, 0.3823, 0.6287, 0.3726, 0.6366, 0.3726, 0.9957, 0.6867, 0.9957, 0.6985, 0.951, 0.6984, 0.9514, 0.6873, 0.5417, 0.8543, 0.5417, 0.8373, 0.5714, 0.8184, 0.5714, 0.8301, 0.004331, 0.8657, 0.004327, 0.8476, 0.06685, 0.8475, 0.06686, 0.8657, 0.232, 0.662, 0.2108, 0.6619, 0.199, 0.6432, 0.2171, 0.6433, 0.5441, 0.02829, 0.7151, 0.02895, 0.7167, 0.05139, 0.5441, 0.05144, 0.2441, 0.7881, 0.2441, 0.7961, 0.1774, 0.7963, 0.178, 0.7884, 0.931, 0.7834, 0.931, 0.846, 0.8618, 0.846, 0.8684, 0.7945, 0.3483, 0.1062, 0.3512, 0.1145, 0.286, 0.1375, 0.2905, 0.1266, 0.179, 0.1271, 0.179, 0.1039, 0.2408, 0.1075, 0.2434, 0.1294, 0.2441, 0.7799, 0.2441, 0.7881, 0.178, 0.7884, 0.1783, 0.7801, 0.931, 0.846, 0.931, 0.854, 0.8618, 0.854, 0.8618, 0.846, 0.931, 0.854, 0.931, 0.8623, 0.8697, 0.8623, 0.8618, 0.854, 0.179, 0.1039, 0.179, 0.09513, 0.2401, 0.09702, 0.2408, 0.1075, 0.359, 0.1363, 0.3731, 0.1764, 0.3105, 0.1968, 0.294, 0.1591, 0.2441, 0.8636, 0.2441, 0.8694, 0.175, 0.8694, 0.175, 0.8636, 0.7618, 0.3139, 0.7685, 0.3141, 0.7689, 0.3767, 0.7622, 0.3755, 0.3038, 0.6248, 0.3038, 0.425, 0.486, 0.425, 0.486, 0.6248, 0.179, 0.1271, 0.1723, 0.1271, 0.1723, 0.1039, 0.179, 0.1039, 0.43, 0.1112, 0.3653, 0.1341, 0.3575, 0.1122, 0.4223, 0.08933, 0.486, 0.6248, 0.486, 0.425, 0.5091, 0.425, 0.5091, 0.6248, 0.7622, 0.3755, 0.7689, 0.3767, 0.7689, 0.3847, 0.764, 0.3883, 0.7242, 0.666, 0.5531, 0.666, 0.5576, 0.6454, 0.7242, 0.6466, 0.5455, 0.6556, 0.5454, 0.6373, 0.5576, 0.6454, 0.5531, 0.666, 0.7329, 0.6181, 0.733, 0.4335, 0.7441, 0.425, 0.743, 0.6247, 0.4397, 0.6808, 0.4397, 0.6951, 0.4334, 0.6898, 0.4334, 0.6746, 0.08168, 0.848, 0.08256, 0.703, 0.0904, 0.7002, 0.08816, 0.8519, 0.9826, 0.1568, 0.9828, 0.1642, 0.9706, 0.1578, 0.9704, 0.1489, 0.9266, 0.1076, 0.9266, 0.02396, 0.9416, 0.02107, 0.9382, 0.1152, 0.4223, 0.08933, 0.3575, 0.1122, 0.3546, 0.104, 0.4194, 0.08109, 0.4809, 0.2552, 0.4161, 0.278, 0.3794, 0.1742, 0.4442, 0.1513, 0.179, 0.1039, 0.1723, 0.1039, 0.1724, 0.09513, 0.179, 0.09513, 0.179, 0.2797, 0.1723, 0.2797, 0.1723, 0.1696, 0.179, 0.1696, 0.399, 0.02421, 0.3305, 0.03572, 0.334, 0.01536, 0.3873, 0.004289, 0.764, 0.3883, 0.7689, 0.3847, 0.7791, 0.3929, 0.9828, 0.004289, 0.9828, 0.01412, 0.9416, 0.02107, 0.9396, 0.008327, 0.9265, 0.2556, 0.9265, 0.1545, 0.9706, 0.1578, 0.9705, 0.2549, 0.6546, 0.2905, 0.6546, 0.3742, 0.6449, 0.3659, 0.6449, 0.2972, 0.1504, 0.6808, 0.1504, 0.696, 0.0904, 0.7002, 0.09216, 0.688, 0.3713, 0.8461, 0.3709, 0.6899, 0.4334, 0.6898, 0.4338, 0.846, 0.5456, 0.3823, 0.5456, 0.3742, 0.5553, 0.3659, 0.5553, 0.3726, 0.547, 0.6835, 0.5576, 0.6822, 0.5813, 0.7104, 0.5714, 0.7104, 0.7027, 0.872, 0.556, 0.872, 0.5813, 0.8422, 0.6824, 0.8422, 0.9156, 0.6247, 0.743, 0.6247, 0.7441, 0.425, 0.9156, 0.425, 0.5091, 0.6248, 0.5091, 0.425, 0.5331, 0.425, 0.5331, 0.6248, 0.01487, 0.6606, 0.01375, 0.6428, 0.03237, 0.6271, 0.03229, 0.6423, 0.2555, 0.4595, 0.2549, 0.6434, 0.236, 0.6283, 0.2369, 0.4721, 0.4022, 0.03295, 0.3346, 0.04747, 0.3305, 0.03572, 0.399, 0.02421, 0.1791, 0.03519, 0.1724, 0.03519, 0.1724, 0.02273, 0.2404, 0.7113, 0.2324, 0.7113, 0.2324, 0.6989, 0.2404, 0.6989, 0.7425, 0.3336, 0.6795, 0.3393, 0.6794, 0.329, 0.7402, 0.3211, 0.6795, 0.3393, 0.6715, 0.3396, 0.6714, 0.3295, 0.6794, 0.329, 0.2486, 0.7113, 0.2404, 0.7113, 0.2404, 0.6989, 0.2486, 0.6989, 0.1649, 0.7113, 0.1591, 0.7113, 0.159, 0.6988, 0.1698, 0.6989, 0.1037, 0.03519, 0.0895, 0.03519, 0.1114, 0.01725, 0.1182, 0.02273, 0.3346, 0.04747, 0.3283, 0.04969, 0.3242, 0.03794, 0.3305, 0.03572, 0.6715, 0.3396, 0.6634, 0.3433, 0.6632, 0.3343, 0.6714, 0.3295, 0.1724, 0.03519, 0.1037, 0.03519, 0.1182, 0.02273, 0.1724, 0.02273, 0.4159, 0.02915, 0.4022, 0.03295, 0.399, 0.02421, 0.4128, 0.02068, 0.2555, 0.4229, 0.2555, 0.4595, 0.2369, 0.4721, 0.2372, 0.4395, 0.5091, 0.666, 0.5091, 0.6248, 0.5331, 0.6248, 0.5331, 0.666, 0.9156, 0.666, 0.743, 0.6659, 0.743, 0.6247, 0.9156, 0.6247, 0.7316, 0.8695, 0.7027, 0.872, 0.6824, 0.8422, 0.7032, 0.8422, 0.3708, 0.8787, 0.3713, 0.8461, 0.4338, 0.846, 0.4263, 0.8773, 0.6546, 0.2734, 0.6546, 0.2905, 0.6449, 0.2972, 0.6449, 0.283, 0.9265, 0.2765, 0.9265, 0.2556, 0.9705, 0.2549, 0.9682, 0.2749, 0.4128, 0.02068, 0.399, 0.02421, 0.3873, 0.004289, 0.4005, 0.00801, 0.4943, 0.2504, 0.4809, 0.2552, 0.4442, 0.1513, 0.4576, 0.1466, 0.4357, 0.08461, 0.4223, 0.08933, 0.4194, 0.08109, 0.4328, 0.07637, 0.9266, 0.1249, 0.9266, 0.1076, 0.9382, 0.1152, 0.9421, 0.1344, 0.7304, 0.6897, 0.7026, 0.6807, 0.7067, 0.6746, 0.736, 0.6855, 0.7329, 0.6562, 0.7329, 0.6181, 0.743, 0.6247, 0.743, 0.6659, 0.486, 0.666, 0.486, 0.6248, 0.5091, 0.6248, 0.5091, 0.666, 0.4434, 0.1065, 0.43, 0.1112, 0.4223, 0.08933, 0.4357, 0.08461, 0.3038, 0.666, 0.3038, 0.6248, 0.486, 0.6248, 0.486, 0.666, 0.7685, 0.3141, 0.8304, 0.3224, 0.8372, 0.3769, 0.7689, 0.3767, 0.1723, 0.1271, 0.1037, 0.1271, 0.1037, 0.1039, 0.1723, 0.1039, 0.7689, 0.3767, 0.8372, 0.3769, 0.8373, 0.3783, 0.7689, 0.3847, 0.7242, 0.6466, 0.5576, 0.6454, 0.5522, 0.4464, 0.7243, 0.4468, 0.5454, 0.6373, 0.5417, 0.4534, 0.5522, 0.4464, 0.5576, 0.6454, 0.4397, 0.6951, 0.4401, 0.8418, 0.4338, 0.846, 0.4334, 0.6898, 0.9828, 0.1642, 0.9828, 0.2479, 0.9705, 0.2549, 0.9706, 0.1578, 0.1723, 0.1039, 0.1037, 0.1039, 0.1037, 0.09513, 0.1724, 0.09513, 0.1723, 0.2797, 0.1036, 0.2393, 0.1036, 0.1696, 0.1723, 0.1696, 0.1724, 0.02273, 0.1182, 0.02273, 0.1283, 0.004721, 0.1723, 0.004598, 0.7689, 0.3847, 0.8373, 0.3783, 0.833, 0.3931, 0.7791, 0.3929, 0.9828, 0.01412, 0.9828, 0.1152, 0.9382, 0.1152, 0.9416, 0.02107, 0.1504, 0.696, 0.1504, 0.8522, 0.08816, 0.8519, 0.0904, 0.7002, 0.5456, 0.3742, 0.5456, 0.2905, 0.5553, 0.2972, 0.5553, 0.3659, 0.5576, 0.6822, 0.7026, 0.6807, 0.6824, 0.7104, 0.5813, 0.7104, 0.01375, 0.6428, 0.01476, 0.4581, 0.03324, 0.4709, 0.03237, 0.6271, 0.8458, 0.7559, 0.8458, 0.7479, 0.9243, 0.7479, 0.9243, 0.7559, 0.8601, 0.382, 0.8605, 0.3193, 0.937, 0.3195, 0.9384, 0.3786, 0.08948, 0.09513, 0.08948, 0.1039, 0.01105, 0.1039, 0.01709, 0.09513, 0.4434, 0.1065, 0.4357, 0.08461, 0.4951, 0.06359, 0.5072, 0.08374, 0.8458, 0.7641, 0.8458, 0.7559, 0.9243, 0.7559, 0.911, 0.7641, 0.8605, 0.3193, 0.8605, 0.3114, 0.9365, 0.3114, 0.937, 0.3195, 0.4357, 0.08461, 0.4328, 0.07637, 0.4941, 0.05467, 0.4951, 0.06359, 0.08947, 0.1271, 0.08946, 0.1696, 0.0111, 0.1695, 0.01107, 0.127, 0.8605, 0.3114, 0.8606, 0.3031, 0.9363, 0.3031, 0.9365, 0.3114, 0.8458, 0.6805, 0.8458, 0.6746, 0.9183, 0.6746, 0.9243, 0.6853, 0.8458, 0.6853, 0.8458, 0.6805, 0.9243, 0.6853, 0.86, 0.3927, 0.86, 0.3868, 0.9384, 0.3835, 0.9383, 0.3895, 0.7684, 0.3093, 0.8125, 0.3031, 0.8304, 0.3224, 0.2727, 0.666, 0.2727, 0.6248, 0.2898, 0.6248, 0.2898, 0.666, 0.1698, 0.7113, 0.1649, 0.7113, 0.1698, 0.6989, 0.0895, 0.03519, 0.08941, 0.03507, 0.08836, 0.02459, 0.1114, 0.01725, 0.2727, 0.6248, 0.2727, 0.425, 0.2898, 0.425, 0.2898, 0.6248, 0.2441, 0.8587, 0.2441, 0.8636, 0.175, 0.8636, 0.175, 0.8587, 0.931, 0.7727, 0.931, 0.7786, 0.8692, 0.7877, 0.8699, 0.7727, 0.8699, 0.7727, 0.8692, 0.7877, 0.8623, 0.7894, 0.8655, 0.7797, 0.7401, 0.2537, 0.7383, 0.2384, 0.7525, 0.2458, 0.7497, 0.2636, 0.7304, 0.6897, 0.7306, 0.7029, 0.7032, 0.7191, 0.7032, 0.7104, 0.06996, 0.6897, 0.07205, 0.702, 0.06441, 0.6991, 0.06259, 0.6838, 0.5456, 0.2733, 0.5527, 0.2733, 0.5612, 0.283, 0.5553, 0.283, 0.9395, 0.795, 0.9396, 0.7879, 0.9518, 0.7966, 0.9524, 0.8046, 0.9383, 0.3895, 0.9384, 0.3835, 0.945, 0.3833, 0.945, 0.389, 0.3622, 0.7362, 0.3564, 0.7443, 0.3564, 0.6746, 0.3622, 0.6746, 0.8655, 0.7797, 0.8623, 0.7894, 0.8547, 0.7876, 0.9242, 0.5374, 0.9242, 0.5287, 0.9645, 0.5264, 0.9649, 0.5352, 0.1114, 0.01725, 0.08836, 0.02459, 0.1102, 0.004315, 0.5179, 0.6746, 0.5179, 0.688, 0.4578, 0.7074, 0.4574, 0.6853, 0.918, 0.2647, 0.7497, 0.2636, 0.7525, 0.2458, 0.918, 0.2476, 0.01497, 0.42, 0.03077, 0.4201, 0.04679, 0.4388, 0.03342, 0.4387, 0.2727, 0.425, 0.2727, 0.4056, 0.2898, 0.4056, 0.2898, 0.425, 0.8885, 0.9587, 0.8884, 0.9527, 0.9116, 0.9545, 0.1927, 0.9459, 0.1927, 0.9592, 0.1705, 0.9579, 0.1705, 0.9399, 0.175, 0.8587, 0.175, 0.8636, 0.1663, 0.8636, 0.1663, 0.8587, 0.7268, 0.2262, 0.7268, 0.2391, 0.7167, 0.2476, 0.7167, 0.2335, 0.4495, 0.7068, 0.4504, 0.7027, 0.4578, 0.7074, 0.4569, 0.7118, 0.9805, 0.5131, 0.9805, 0.519, 0.9645, 0.5264, 0.9665, 0.5203, 0.1663, 0.8587, 0.1663, 0.8636, 0.159, 0.8636, 0.159, 0.8587, 0.1705, 0.9399, 0.1705, 0.9579, 0.166, 0.9528, 0.159, 0.9353, 0.7584, 0.7847, 0.7536, 0.7847, 0.7536, 0.6746, 0.7584, 0.6746, 0.5586, 0.3823, 0.5527, 0.3823, 0.5612, 0.3726, 0.566, 0.3726, 0.9957, 0.7906, 0.9957, 0.7977, 0.9518, 0.7966, 0.951, 0.7904, 0.5417, 0.7043, 0.5435, 0.6958, 0.5714, 0.7191, 0.5714, 0.7262, 0.004294, 0.7051, 0.004292, 0.6942, 0.06441, 0.6991, 0.06644, 0.7076, 0.04241, 0.6609, 0.03021, 0.6608, 0.04565, 0.6424, 0.05662, 0.6425, 0.5441, 0.2336, 0.7167, 0.2335, 0.7167, 0.2476, 0.5441, 0.2476, 0.5441, 0.05144, 0.7167, 0.05139, 0.7167, 0.2335, 0.5441, 0.2336, 0.2108, 0.6619, 0.04241, 0.6609, 0.05662, 0.6425, 0.199, 0.6432, 0.004327, 0.8476, 0.004294, 0.7051, 0.06644, 0.7076, 0.06685, 0.8475, 0.5417, 0.8373, 0.5417, 0.7043, 0.5714, 0.7262, 0.5714, 0.8184, 0.9957, 0.6985, 0.9957, 0.7906, 0.951, 0.7904, 0.951, 0.6984, 0.6349, 0.3823, 0.5586, 0.3823, 0.566, 0.3726, 0.6287, 0.3726, 0.2324, 0.6989, 0.1698, 0.6989, 0.1696, 0.6809, 0.2311, 0.6809, 0.8211, 0.7847, 0.7584, 0.7847, 0.7584, 0.6746, 0.8211, 0.6746, 0.9243, 0.7479, 0.9243, 0.6853, 0.931, 0.6898, 0.931, 0.7479, 0.1678, 0.8942, 0.1705, 0.9399, 0.159, 0.9353, 0.159, 0.8942, 0.1689, 0.7963, 0.1663, 0.8587, 0.159, 0.8587, 0.1615, 0.7963, 0.9805, 0.4368, 0.9805, 0.5131, 0.9665, 0.5203, 0.9685, 0.4298, 0.4486, 0.8372, 0.4495, 0.7068, 0.4569, 0.7118, 0.455, 0.8412, 0.7268, 0.05778, 0.7268, 0.2262, 0.7167, 0.2335, 0.7167, 0.05139, 0.1774, 0.7963, 0.175, 0.8587, 0.1663, 0.8587, 0.1689, 0.7963, 0.1909, 0.8942, 0.1927, 0.9459, 0.1705, 0.9399, 0.1678, 0.8942, 0.2441, 0.7961, 0.2441, 0.8587, 0.175, 0.8587, 0.1774, 0.7963, 0.2324, 0.7113, 0.1698, 0.7113, 0.1698, 0.6989, 0.2324, 0.6989, 0.8458, 0.7479, 0.8458, 0.6853, 0.9243, 0.6853, 0.9243, 0.7479, 0.86, 0.3868, 0.8601, 0.382, 0.9384, 0.3786, 0.9384, 0.3835, 0.7684, 0.3093, 0.8304, 0.3224, 0.7685, 0.3141, 0.2898, 0.666, 0.2898, 0.6248, 0.3038, 0.6248, 0.3038, 0.666, 0.7473, 0.3336, 0.7425, 0.3336, 0.7402, 0.3211, 0.7429, 0.3232, 0.2898, 0.6248, 0.2898, 0.425, 0.3038, 0.425, 0.3038, 0.6248, 0.7618, 0.3139, 0.7684, 0.3093, 0.7685, 0.3141, 0.931, 0.7786, 0.931, 0.7834, 0.8684, 0.7945, 0.8692, 0.7877, 0.8692, 0.7877, 0.8684, 0.7945, 0.8571, 0.802, 0.8623, 0.7894, 0.7383, 0.2384, 0.7355, 0.2261, 0.748, 0.2329, 0.7525, 0.2458, 0.7306, 0.7029, 0.7321, 0.707, 0.7032, 0.7262, 0.7032, 0.7191, 0.07205, 0.702, 0.07309, 0.7105, 0.06644, 0.7076, 0.06441, 0.6991, 0.5527, 0.2733, 0.5586, 0.2733, 0.566, 0.283, 0.5612, 0.283, 0.5527, 0.3823, 0.5586, 0.3823, 0.5503, 0.3935, 0.5441, 0.3915, 0.9384, 0.3835, 0.9384, 0.3786, 0.9451, 0.3785, 0.945, 0.3833, 0.9116, 0.9545, 0.9116, 0.9496, 0.9203, 0.9451, 0.9205, 0.9497, 0.3564, 0.7443, 0.3515, 0.7443, 0.3515, 0.6746, 0.3564, 0.6746, 0.8623, 0.7894, 0.8571, 0.802, 0.8458, 0.805, 0.8547, 0.7876, 0.9242, 0.5287, 0.9242, 0.5216, 0.9665, 0.5203, 0.9645, 0.5264, 0.08836, 0.02459, 0.0893, 0.02246, 0.08918, 0.004289, 0.1102, 0.004315, 0.5179, 0.688, 0.5178, 0.6989, 0.4569, 0.7118, 0.4578, 0.7074, 0.918, 0.2476, 0.7525, 0.2458, 0.748, 0.2329, 0.918, 0.2336, 0.03077, 0.4201, 0.04373, 0.4202, 0.05775, 0.4388, 0.04679, 0.4388, 0.2898, 0.425, 0.2898, 0.4056, 0.3038, 0.4056, 0.3038, 0.425, 0.8884, 0.9527, 0.8884, 0.9478, 0.9116, 0.9496, 0.9116, 0.9545, 0.7473, 0.3935, 0.7425, 0.3935, 0.7425, 0.3336, 0.7473, 0.3336, 0.2324, 0.7713, 0.1698, 0.7713, 0.1698, 0.7113, 0.2324, 0.7113, 0.7532, 0.3935, 0.7473, 0.3935, 0.7473, 0.3336, 0.7532, 0.3336, 0.1698, 0.7713, 0.1649, 0.7713, 0.1649, 0.7113, 0.1698, 0.7113, 0.4328, 0.07637, 0.4194, 0.08109, 0.4022, 0.03295, 0.4159, 0.02915, 0.1724, 0.09513, 0.1037, 0.09513, 0.1037, 0.03519, 0.1724, 0.03519, 0.6719, 0.3935, 0.6637, 0.3935, 0.6634, 0.3433, 0.6715, 0.3396, 0.3546, 0.104, 0.3483, 0.1062, 0.3283, 0.04969, 0.3346, 0.04747, 0.1037, 0.09513, 0.08948, 0.09513, 0.0895, 0.03519, 0.1037, 0.03519, 0.1649, 0.7713, 0.1591, 0.7713, 0.1591, 0.7113, 0.1649, 0.7113, 0.2486, 0.7713, 0.2404, 0.7713, 0.2404, 0.7113, 0.2486, 0.7113, 0.6799, 0.3935, 0.6719, 0.3935, 0.6715, 0.3396, 0.6795, 0.3393, 0.7425, 0.3935, 0.6799, 0.3935, 0.6795, 0.3393, 0.7425, 0.3336, 0.2404, 0.7713, 0.2324, 0.7713, 0.2324, 0.7113, 0.2404, 0.7113, 0.179, 0.09513, 0.1724, 0.09513, 0.1724, 0.03519, 0.1791, 0.03519, 0.4194, 0.08109, 0.3546, 0.104, 0.3346, 0.04747, 0.4022, 0.03295, 0.8459, 0.9509, 0.8458, 0.9461, 0.8884, 0.9478, 0.8884, 0.9527, 0.2322, 0.8945, 0.2335, 0.9569, 0.1927, 0.9459, 0.1909, 0.8942, 0.2335, 0.9569, 0.2335, 0.9617, 0.1927, 0.9592, 0.1927, 0.9459, 0.8524, 0.9565, 0.8459, 0.9509, 0.8884, 0.9527, 0.8885, 0.9587, 0.08948, 0.1039, 0.08947, 0.1271, 0.01107, 0.127, 0.01105, 0.1039, 0.4576, 0.1466, 0.4434, 0.1065, 0.5072, 0.08374, 0.5287, 0.1207, 0.1723, 0.1696, 0.1036, 0.1696, 0.1037, 0.1271, 0.1723, 0.1271, 0.4576, 0.1466, 0.4442, 0.1513, 0.43, 0.1112, 0.4434, 0.1065, 0.4442, 0.1513, 0.3794, 0.1742, 0.3653, 0.1341, 0.43, 0.1112, 0.179, 0.1696, 0.1723, 0.1696, 0.1723, 0.1271, 0.179, 0.1271, 0.3512, 0.1145, 0.359, 0.1363, 0.294, 0.1591, 0.286, 0.1375, 0.179, 0.1696, 0.179, 0.1271, 0.2434, 0.1294, 0.2481, 0.1696, 0.8458, 0.9461, 0.8459, 0.8872, 0.8881, 0.8871, 0.8884, 0.9478, 0.1036, 0.1696, 0.08946, 0.1696, 0.08947, 0.1271, 0.1037, 0.1271, 0.3794, 0.1742, 0.3731, 0.1764, 0.359, 0.1363, 0.3653, 0.1341, 0.2335, 0.9617, 0.2335, 0.9676, 0.1944, 0.9676, 0.1927, 0.9592, 0.846, 0.8791, 0.846, 0.8708, 0.8844, 0.8708, 0.8881, 0.8791, 0.2569, 0.1696, 0.2509, 0.1301, 0.2641, 0.1305, 0.2641, 0.1696, 0.5287, 0.1207, 0.5072, 0.08374, 0.5241, 0.08173, 0.5356, 0.1185, 0.2481, 0.1696, 0.2434, 0.1294, 0.2509, 0.1301, 0.2569, 0.1696, 0.8459, 0.8872, 0.846, 0.8791, 0.8881, 0.8791, 0.8881, 0.8871, 0.224, 0.8783, 0.232, 0.8901, 0.1908, 0.8897, 0.1914, 0.878, 0.286, 0.1375, 0.294, 0.1591, 0.2894, 0.1607, 0.2814, 0.1391, 0.01105, 0.1039, 0.01107, 0.127, 0.00441, 0.127, 0.004289, 0.1038, 0.2814, 0.1391, 0.2894, 0.1607, 0.2792, 0.1649, 0.2727, 0.1477, 0.232, 0.8901, 0.2322, 0.8945, 0.1909, 0.8942, 0.1908, 0.8897, 0.3564, 0.9085, 0.3515, 0.9085, 0.3515, 0.7579, 0.3564, 0.7653, 0.3564, 0.7653, 0.3515, 0.7579, 0.3515, 0.7511, 0.3604, 0.7502, 0.3604, 0.7502, 0.3515, 0.7511, 0.3515, 0.7443, 0.3564, 0.7443, 0.8211, 0.9086, 0.7584, 0.9086, 0.7584, 0.7984, 0.8211, 0.7984, 0.8211, 0.7984, 0.7584, 0.7984, 0.7584, 0.7916, 0.8165, 0.7916, 0.8165, 0.7916, 0.7584, 0.7916, 0.7584, 0.7847, 0.8211, 0.7847, 0.7584, 0.9086, 0.7536, 0.9086, 0.7536, 0.7984, 0.7584, 0.7984, 0.7584, 0.7984, 0.7536, 0.7984, 0.7536, 0.7916, 0.7584, 0.7916, 0.7584, 0.7916, 0.7536, 0.7916, 0.7536, 0.7847, 0.7584, 0.7847, 0.3622, 0.9085, 0.3564, 0.9085, 0.3564, 0.7653, 0.3622, 0.7701, 0.3622, 0.7701, 0.3564, 0.7653, 0.3604, 0.7502, 0.3604, 0.7502, 0.3564, 0.7443, 0.3622, 0.7362, 0.1722, 0.4036, 0.1036, 0.4036, 0.1036, 0.2529, 0.1723, 0.2934, 0.1723, 0.2934, 0.1036, 0.2529, 0.1036, 0.2461, 0.1723, 0.2866, 0.1723, 0.2866, 0.1036, 0.2461, 0.1036, 0.2393, 0.1723, 0.2797, 0.5356, 0.3672, 0.5222, 0.3719, 0.4855, 0.2681, 0.4988, 0.2633, 0.4988, 0.2633, 0.4855, 0.2681, 0.4832, 0.2616, 0.4966, 0.2569, 0.4966, 0.2569, 0.4832, 0.2616, 0.4809, 0.2552, 0.4943, 0.2504, 0.1789, 0.4036, 0.1722, 0.4036, 0.1723, 0.2934, 0.179, 0.2934, 0.179, 0.2934, 0.1723, 0.2934, 0.1723, 0.2866, 0.179, 0.2866, 0.179, 0.2866, 0.1723, 0.2866, 0.1723, 0.2797, 0.179, 0.2797, 0.5222, 0.3719, 0.4574, 0.3948, 0.4207, 0.2909, 0.4855, 0.2681, 0.4855, 0.2681, 0.4207, 0.2909, 0.423, 0.2829, 0.4832, 0.2616, 0.4832, 0.2616, 0.423, 0.2829, 0.4161, 0.278, 0.4809, 0.2552, 0.829, 0.9086, 0.8211, 0.9086, 0.8211, 0.7984, 0.829, 0.8048, 0.829, 0.8048, 0.8211, 0.7984, 0.8165, 0.7916, 0.8288, 0.79, 0.8288, 0.79, 0.8165, 0.7916, 0.8211, 0.7847, 0.829, 0.7796, 0.3515, 0.9085, 0.2889, 0.9085, 0.2889, 0.7984, 0.3515, 0.7579, 0.3515, 0.7579, 0.2889, 0.7984, 0.2889, 0.7916, 0.3515, 0.7511, 0.3515, 0.7511, 0.2889, 0.7916, 0.2889, 0.7847, 0.3515, 0.7443, 0.8373, 0.9086, 0.829, 0.9086, 0.829, 0.8048, 0.8373, 0.8088, 0.8373, 0.8088, 0.829, 0.8048, 0.8288, 0.79, 0.8288, 0.79, 0.829, 0.7796, 0.8373, 0.7757, 0.2889, 0.9085, 0.281, 0.9085, 0.281, 0.7984, 0.2889, 0.7984, 0.2889, 0.7984, 0.281, 0.7984, 0.281, 0.7916, 0.2889, 0.7916, 0.2889, 0.7916, 0.281, 0.7916, 0.281, 0.7847, 0.2889, 0.7847, 0.281, 0.9085, 0.2727, 0.9085, 0.2727, 0.7984, 0.281, 0.7984, 0.281, 0.7984, 0.2727, 0.7984, 0.2727, 0.7916, 0.281, 0.7916, 0.281, 0.7916, 0.2727, 0.7916, 0.2727, 0.7847, 0.281, 0.7847, 0.4574, 0.3948, 0.4511, 0.397, 0.4179, 0.3029, 0.4207, 0.2909, 0.4207, 0.2909, 0.4179, 0.3029, 0.4141, 0.2843, 0.423, 0.2829, 0.8372, 0.7915, 0.8288, 0.79, 0.8373, 0.7757, 0.8372, 0.7847, 0.1036, 0.4036, 0.08938, 0.4036, 0.08943, 0.2651, 0.1036, 0.2529, 0.1036, 0.2529, 0.08943, 0.2651, 0.09437, 0.2453, 0.1036, 0.2461, 0.1036, 0.2461, 0.09437, 0.2453, 0.08944, 0.2312, 0.1036, 0.2393, 0.7536, 0.9086, 0.7477, 0.9086, 0.7477, 0.7984, 0.7536, 0.7984, 0.7536, 0.7984, 0.7477, 0.7984, 0.7477, 0.7916, 0.7536, 0.7916, 0.7536, 0.7916, 0.7477, 0.7916, 0.7477, 0.7847, 0.7536, 0.7847])
me_cube_001.materials.append(mat_material)
me_cube_001.update()

# ---- objects
ob_cross_gravestone = bpy.data.objects.new('Cross Gravestone', me_cube_001)

# ---- transforms, parenting, visibility, modifiers, constraints
ob_cross_gravestone.location = (0.0, 0.0, 0.0)

# ---- collection membership
col_collection.objects.link(ob_cross_gravestone)

# ---- scene / render settings (as saved in the file)
scene.frame_start = 1; scene.frame_end = 250; scene.frame_set(55)
scene.render.engine = 'BLENDER_EEVEE_NEXT'
bpy.context.view_layer.update()

# ---- added for rendering (the .blend has no active camera and no usable light): camera, sun
cam_auto = bpy.data.cameras.new('AutoCamera')
cam_auto.lens = 50.0
cam_auto.sensor_width = 36.0
cam_auto.clip_end = 1000.0
ob_auto_camera = bpy.data.objects.new('AutoCamera', cam_auto)
scene.collection.objects.link(ob_auto_camera)
ob_auto_camera.location = (5.66145, -6.79267, 6.23964)
ob_auto_camera.rotation_euler = (1.09748, -7.21219e-08, 0.694738)
scene.camera = ob_auto_camera
light_auto_sun = bpy.data.lights.new('AutoSun', 'SUN')
light_auto_sun.energy = 3.0
light_auto_sun.angle = 0.0523599
ob_auto_sun = bpy.data.objects.new('AutoSun', light_auto_sun)
scene.collection.objects.link(ob_auto_sun)
ob_auto_sun.rotation_euler = (0.872665, 0.174533, 0.523599)
bpy.context.view_layer.update()
